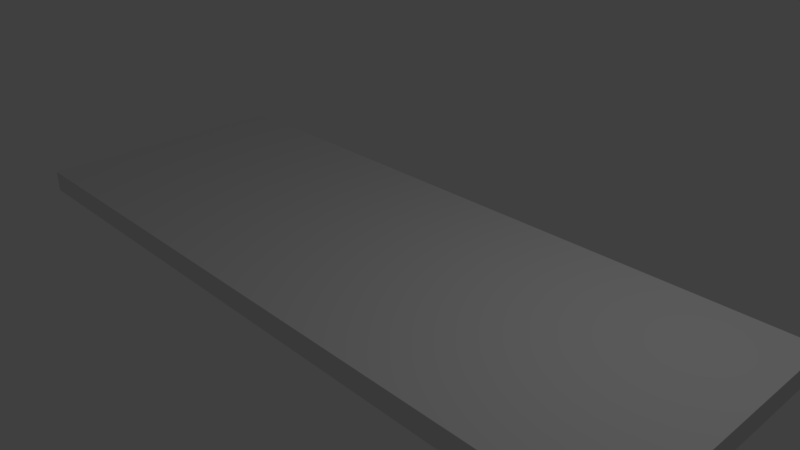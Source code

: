 # Source: eye_support.blend  (saved by Blender 2.79.0; exported with 4.5.12 LTS)
import bpy
from mathutils import Matrix  # noqa: F401  (used for matrix-valued properties, if any)

bpy.ops.wm.read_factory_settings(use_empty=True)
scene = bpy.context.scene
scene.name = 'Scene'

# ---- collections
col_collection_1 = bpy.data.collections.new('Collection 1'); scene.collection.children.link(col_collection_1)

# ---- materials (node trees are filled in below, after node groups)
mat_material = bpy.data.materials.new('Material')
mat_material.alpha_threshold = 0.0
mat_material.use_transparent_shadow = False
mat_material.roughness = 0.5
mat_material.line_color = (0.0, 0.0, 0.0, 1.0)

# ---- material node trees

# ---- world
world_world = bpy.data.worlds.new('World'); scene.world = world_world
world_world.color = (0.05088, 0.05088, 0.05088)
world_world.use_sun_shadow = False
world_world.sun_shadow_jitter_overblur = 0.0
world_world.cycles.sampling_method = 'MANUAL'

# ---- cameras
cam_camera = bpy.data.cameras.new('Camera')
cam_camera.clip_end = 100.0
cam_camera.lens = 35.0
cam_camera.sensor_width = 32.0
cam_camera.sensor_height = 18.0
cam_camera.ortho_scale = 7.314
cam_camera.dof.focus_distance = 0.0
cam_camera.dof.aperture_fstop = 128.0

# ---- lights
light_lamp = bpy.data.lights.new('Lamp', 'POINT')
light_lamp.transmission_factor = 0.0
light_lamp.cutoff_distance = 30.0
light_lamp.energy = 100.0
light_lamp.shadow_buffer_clip_start = 1.001
light_lamp.shadow_soft_size = 0.1
light_lamp.shadow_maximum_resolution = 0.006
light_lamp.use_absolute_resolution = True

# ---- meshes
me_cube = bpy.data.meshes.new('Cube')
me_cube.from_pydata([(1.0, 1.0, -1.0), (1.0, -1.0, -1.0), (-1.0, -1.0, -1.0), (-1.0, 1.0, -1.0), (1.0, 1.0, 1.0), (1.0, -1.0, 1.0), (-1.0, -1.0, 1.0), (-1.0, 1.0, 1.0)], [], [(0, 1, 2, 3), (4, 7, 6, 5), (0, 4, 5, 1), (1, 5, 6, 2), (2, 6, 7, 3), (4, 0, 3, 7)])
me_cube.materials.append(mat_material)
me_cube.use_remesh_preserve_volume = False
me_cube.use_remesh_preserve_attributes = False
me_cube.use_mirror_vertex_groups = False
me_cube.update()

# ---- objects
ob_cube = bpy.data.objects.new('Cube', me_cube)
ob_lamp = bpy.data.objects.new('Lamp', light_lamp)
ob_camera = bpy.data.objects.new('Camera', cam_camera)

# ---- transforms, parenting, visibility, modifiers, constraints
ob_cube.location = (0.0, 0.0, 0.0)
ob_cube.scale = (5.0, 1.9, 0.15)
ob_cube.lock_rotations_4d = False
ob_cube.empty_display_type = 'ARROWS'
ob_cube.lineart.crease_threshold = 0.0
ob_lamp.location = (4.076, 1.005, 5.904)
ob_lamp.rotation_euler = (0.6503, 0.05522, 1.866)
ob_lamp.lock_rotations_4d = False
ob_lamp.empty_display_type = 'ARROWS'
ob_lamp.color = (0.0, 0.0, 0.0, 0.0)
ob_lamp.lineart.crease_threshold = 0.0
ob_camera.location = (7.481, -6.508, 5.344)
ob_camera.rotation_euler = (1.109, 0.0, 0.8149)
ob_camera.lock_rotations_4d = False
ob_camera.empty_display_type = 'ARROWS'
ob_camera.color = (0.0, 0.0, 0.0, 0.0)
ob_camera.display_type = 'WIRE'
ob_camera.lineart.crease_threshold = 0.0

# ---- collection membership
col_collection_1.objects.link(ob_cube)
col_collection_1.objects.link(ob_lamp)
col_collection_1.objects.link(ob_camera)

# ---- scene / render settings (as saved in the file)
scene.camera = ob_camera
scene.frame_start = 1; scene.frame_end = 250; scene.frame_set(1)
scene.render.engine = 'BLENDER_EEVEE_NEXT'
scene.render.resolution_percentage = 50
scene.render.dither_intensity = 0.0
scene.cycles.use_denoising = False
scene.cycles.samples = 128
scene.cycles.sampling_pattern = 'TABULATED_SOBOL'
scene.cycles.use_adaptive_sampling = False
scene.cycles.use_light_tree = False
scene.cycles.blur_glossy = 0.0
scene.cycles.sample_clamp_indirect = 0.0
scene.view_settings.view_transform = 'Standard'
bpy.context.view_layer.update()
